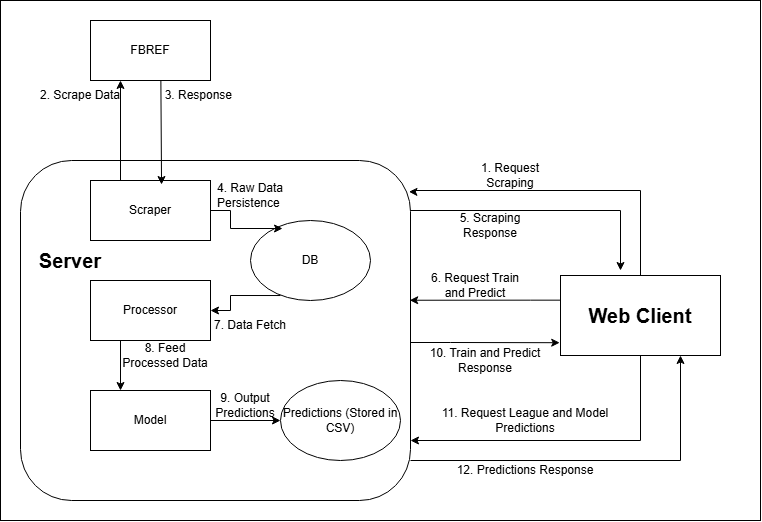

The diagram above was exported from draw.io. Its source (the exported page's mxGraphModel, read from the mxfile embedded in the PNG):
<mxGraphModel dx="1195" dy="682" grid="1" gridSize="10" guides="1" tooltips="1" connect="1" arrows="1" fold="1" page="1" pageScale="1" pageWidth="850" pageHeight="1100" math="0" shadow="0">
  <root>
    <mxCell id="0" />
    <mxCell id="1" parent="0" />
    <mxCell id="PNnl3MVVkNBF-kEGJKYG-5" style="edgeStyle=orthogonalEdgeStyle;rounded=0;orthogonalLoop=1;jettySize=auto;html=1;exitX=0.25;exitY=0;exitDx=0;exitDy=0;entryX=0.25;entryY=1;entryDx=0;entryDy=0;" edge="1" parent="1" source="PNnl3MVVkNBF-kEGJKYG-1" target="PNnl3MVVkNBF-kEGJKYG-2">
      <mxGeometry relative="1" as="geometry" />
    </mxCell>
    <mxCell id="PNnl3MVVkNBF-kEGJKYG-1" value="Scraper" style="rounded=0;whiteSpace=wrap;html=1;" vertex="1" parent="1">
      <mxGeometry x="90" y="260" width="120" height="60" as="geometry" />
    </mxCell>
    <mxCell id="PNnl3MVVkNBF-kEGJKYG-7" style="edgeStyle=orthogonalEdgeStyle;rounded=0;orthogonalLoop=1;jettySize=auto;html=1;entryX=0.592;entryY=0.067;entryDx=0;entryDy=0;entryPerimeter=0;" edge="1" parent="1" target="PNnl3MVVkNBF-kEGJKYG-1">
      <mxGeometry relative="1" as="geometry">
        <mxPoint x="160" y="100" as="sourcePoint" />
        <mxPoint x="160" y="220" as="targetPoint" />
      </mxGeometry>
    </mxCell>
    <mxCell id="PNnl3MVVkNBF-kEGJKYG-2" value="FBREF" style="whiteSpace=wrap;html=1;" vertex="1" parent="1">
      <mxGeometry x="90" y="100" width="120" height="60" as="geometry" />
    </mxCell>
    <mxCell id="PNnl3MVVkNBF-kEGJKYG-6" value="2. Scrape Data" style="text;html=1;align=center;verticalAlign=middle;whiteSpace=wrap;rounded=0;" vertex="1" parent="1">
      <mxGeometry x="30" y="160" width="100" height="30" as="geometry" />
    </mxCell>
    <mxCell id="PNnl3MVVkNBF-kEGJKYG-8" value="3. Response&amp;nbsp;" style="text;html=1;align=center;verticalAlign=middle;whiteSpace=wrap;rounded=0;" vertex="1" parent="1">
      <mxGeometry x="150" y="160" width="100" height="30" as="geometry" />
    </mxCell>
    <mxCell id="PNnl3MVVkNBF-kEGJKYG-33" style="edgeStyle=orthogonalEdgeStyle;rounded=0;orthogonalLoop=1;jettySize=auto;html=1;entryX=0.25;entryY=0;entryDx=0;entryDy=0;exitX=0.25;exitY=1;exitDx=0;exitDy=0;" edge="1" parent="1" source="PNnl3MVVkNBF-kEGJKYG-9" target="PNnl3MVVkNBF-kEGJKYG-10">
      <mxGeometry relative="1" as="geometry" />
    </mxCell>
    <mxCell id="PNnl3MVVkNBF-kEGJKYG-9" value="Processor" style="rounded=0;whiteSpace=wrap;html=1;" vertex="1" parent="1">
      <mxGeometry x="90" y="360" width="120" height="60" as="geometry" />
    </mxCell>
    <mxCell id="PNnl3MVVkNBF-kEGJKYG-22" style="edgeStyle=orthogonalEdgeStyle;rounded=0;orthogonalLoop=1;jettySize=auto;html=1;entryX=0;entryY=0.5;entryDx=0;entryDy=0;" edge="1" parent="1" source="PNnl3MVVkNBF-kEGJKYG-10" target="PNnl3MVVkNBF-kEGJKYG-21">
      <mxGeometry relative="1" as="geometry" />
    </mxCell>
    <mxCell id="PNnl3MVVkNBF-kEGJKYG-10" value="Model" style="rounded=0;whiteSpace=wrap;html=1;" vertex="1" parent="1">
      <mxGeometry x="90" y="470" width="120" height="60" as="geometry" />
    </mxCell>
    <mxCell id="PNnl3MVVkNBF-kEGJKYG-17" style="edgeStyle=orthogonalEdgeStyle;rounded=0;orthogonalLoop=1;jettySize=auto;html=1;entryX=1;entryY=0.5;entryDx=0;entryDy=0;exitX=0.25;exitY=0.938;exitDx=0;exitDy=0;exitPerimeter=0;" edge="1" parent="1" source="PNnl3MVVkNBF-kEGJKYG-12" target="PNnl3MVVkNBF-kEGJKYG-9">
      <mxGeometry relative="1" as="geometry" />
    </mxCell>
    <mxCell id="PNnl3MVVkNBF-kEGJKYG-12" value="DB" style="ellipse;whiteSpace=wrap;html=1;" vertex="1" parent="1">
      <mxGeometry x="250" y="300" width="120" height="80" as="geometry" />
    </mxCell>
    <mxCell id="PNnl3MVVkNBF-kEGJKYG-13" style="edgeStyle=orthogonalEdgeStyle;rounded=0;orthogonalLoop=1;jettySize=auto;html=1;entryX=0.267;entryY=0.1;entryDx=0;entryDy=0;entryPerimeter=0;" edge="1" parent="1" source="PNnl3MVVkNBF-kEGJKYG-1" target="PNnl3MVVkNBF-kEGJKYG-12">
      <mxGeometry relative="1" as="geometry" />
    </mxCell>
    <mxCell id="PNnl3MVVkNBF-kEGJKYG-14" value="4. Raw Data Persistence&amp;nbsp;" style="text;html=1;align=center;verticalAlign=middle;whiteSpace=wrap;rounded=0;" vertex="1" parent="1">
      <mxGeometry x="200" y="260" width="100" height="30" as="geometry" />
    </mxCell>
    <mxCell id="PNnl3MVVkNBF-kEGJKYG-16" value="7. Data Fetch" style="text;html=1;align=center;verticalAlign=middle;whiteSpace=wrap;rounded=0;" vertex="1" parent="1">
      <mxGeometry x="200" y="390" width="100" height="30" as="geometry" />
    </mxCell>
    <mxCell id="PNnl3MVVkNBF-kEGJKYG-45" style="edgeStyle=orthogonalEdgeStyle;rounded=0;orthogonalLoop=1;jettySize=auto;html=1;entryX=-0.005;entryY=0.84;entryDx=0;entryDy=0;entryPerimeter=0;" edge="1" parent="1" source="PNnl3MVVkNBF-kEGJKYG-24" target="PNnl3MVVkNBF-kEGJKYG-29">
      <mxGeometry relative="1" as="geometry">
        <Array as="points">
          <mxPoint x="450" y="422" />
          <mxPoint x="450" y="422" />
        </Array>
      </mxGeometry>
    </mxCell>
    <mxCell id="PNnl3MVVkNBF-kEGJKYG-48" style="edgeStyle=orthogonalEdgeStyle;rounded=0;orthogonalLoop=1;jettySize=auto;html=1;entryX=0.75;entryY=1;entryDx=0;entryDy=0;" edge="1" parent="1" source="PNnl3MVVkNBF-kEGJKYG-24" target="PNnl3MVVkNBF-kEGJKYG-29">
      <mxGeometry relative="1" as="geometry">
        <Array as="points">
          <mxPoint x="680" y="540" />
        </Array>
      </mxGeometry>
    </mxCell>
    <mxCell id="PNnl3MVVkNBF-kEGJKYG-24" value="" style="rounded=1;whiteSpace=wrap;html=1;fillColor=none;" vertex="1" parent="1">
      <mxGeometry x="20" y="240" width="390" height="340" as="geometry" />
    </mxCell>
    <mxCell id="PNnl3MVVkNBF-kEGJKYG-19" value="8. Feed Processed Data" style="text;html=1;align=center;verticalAlign=middle;whiteSpace=wrap;rounded=0;" vertex="1" parent="1">
      <mxGeometry x="120" y="420" width="90" height="30" as="geometry" />
    </mxCell>
    <mxCell id="PNnl3MVVkNBF-kEGJKYG-21" value="Predictions (Stored in CSV)" style="ellipse;whiteSpace=wrap;html=1;" vertex="1" parent="1">
      <mxGeometry x="280" y="460" width="120" height="80" as="geometry" />
    </mxCell>
    <mxCell id="PNnl3MVVkNBF-kEGJKYG-23" value="9. Output Predictions" style="text;html=1;align=center;verticalAlign=middle;whiteSpace=wrap;rounded=0;" vertex="1" parent="1">
      <mxGeometry x="200" y="470" width="90" height="30" as="geometry" />
    </mxCell>
    <mxCell id="PNnl3MVVkNBF-kEGJKYG-25" value="&lt;b&gt;&lt;font style=&quot;font-size: 20px;&quot;&gt;Server&lt;/font&gt;&lt;/b&gt;" style="text;html=1;align=center;verticalAlign=middle;whiteSpace=wrap;rounded=0;" vertex="1" parent="1">
      <mxGeometry x="40" y="325" width="60" height="30" as="geometry" />
    </mxCell>
    <mxCell id="PNnl3MVVkNBF-kEGJKYG-29" value="&lt;b&gt;&lt;font style=&quot;font-size: 20px;&quot;&gt;Web Client&lt;/font&gt;&lt;/b&gt;" style="whiteSpace=wrap;html=1;" vertex="1" parent="1">
      <mxGeometry x="560" y="355" width="160" height="80" as="geometry" />
    </mxCell>
    <mxCell id="PNnl3MVVkNBF-kEGJKYG-34" style="edgeStyle=orthogonalEdgeStyle;rounded=0;orthogonalLoop=1;jettySize=auto;html=1;entryX=0.996;entryY=0.092;entryDx=0;entryDy=0;entryPerimeter=0;exitX=0.5;exitY=0;exitDx=0;exitDy=0;" edge="1" parent="1" source="PNnl3MVVkNBF-kEGJKYG-29" target="PNnl3MVVkNBF-kEGJKYG-24">
      <mxGeometry relative="1" as="geometry">
        <Array as="points">
          <mxPoint x="640" y="270" />
          <mxPoint x="412" y="270" />
          <mxPoint x="412" y="271" />
        </Array>
      </mxGeometry>
    </mxCell>
    <mxCell id="PNnl3MVVkNBF-kEGJKYG-36" value="1. Request Scraping" style="text;html=1;align=center;verticalAlign=middle;whiteSpace=wrap;rounded=0;" vertex="1" parent="1">
      <mxGeometry x="460" y="240" width="100" height="30" as="geometry" />
    </mxCell>
    <mxCell id="PNnl3MVVkNBF-kEGJKYG-38" value="5. Scraping Response" style="text;html=1;align=center;verticalAlign=middle;whiteSpace=wrap;rounded=0;" vertex="1" parent="1">
      <mxGeometry x="440" y="290" width="100" height="30" as="geometry" />
    </mxCell>
    <mxCell id="PNnl3MVVkNBF-kEGJKYG-40" style="edgeStyle=orthogonalEdgeStyle;rounded=0;orthogonalLoop=1;jettySize=auto;html=1;" edge="1" parent="1" source="PNnl3MVVkNBF-kEGJKYG-24">
      <mxGeometry relative="1" as="geometry">
        <mxPoint x="620" y="350" as="targetPoint" />
        <Array as="points">
          <mxPoint x="620" y="290" />
        </Array>
      </mxGeometry>
    </mxCell>
    <mxCell id="PNnl3MVVkNBF-kEGJKYG-41" style="edgeStyle=orthogonalEdgeStyle;rounded=0;orthogonalLoop=1;jettySize=auto;html=1;entryX=0.998;entryY=0.411;entryDx=0;entryDy=0;entryPerimeter=0;" edge="1" parent="1" source="PNnl3MVVkNBF-kEGJKYG-29" target="PNnl3MVVkNBF-kEGJKYG-24">
      <mxGeometry relative="1" as="geometry">
        <mxPoint x="410" y="500" as="targetPoint" />
        <Array as="points">
          <mxPoint x="530" y="380" />
        </Array>
      </mxGeometry>
    </mxCell>
    <mxCell id="PNnl3MVVkNBF-kEGJKYG-42" value="6. Request Train and Predict" style="text;html=1;align=center;verticalAlign=middle;whiteSpace=wrap;rounded=0;" vertex="1" parent="1">
      <mxGeometry x="425" y="350" width="100" height="30" as="geometry" />
    </mxCell>
    <mxCell id="PNnl3MVVkNBF-kEGJKYG-44" value="11. Request League and Model Predictions" style="text;html=1;align=center;verticalAlign=middle;whiteSpace=wrap;rounded=0;" vertex="1" parent="1">
      <mxGeometry x="440" y="485" width="170" height="30" as="geometry" />
    </mxCell>
    <mxCell id="PNnl3MVVkNBF-kEGJKYG-46" value="10. Train and Predict Response" style="text;html=1;align=center;verticalAlign=middle;whiteSpace=wrap;rounded=0;" vertex="1" parent="1">
      <mxGeometry x="425" y="420" width="120" height="40" as="geometry" />
    </mxCell>
    <mxCell id="PNnl3MVVkNBF-kEGJKYG-47" style="edgeStyle=orthogonalEdgeStyle;rounded=0;orthogonalLoop=1;jettySize=auto;html=1;" edge="1" parent="1" source="PNnl3MVVkNBF-kEGJKYG-29">
      <mxGeometry relative="1" as="geometry">
        <mxPoint x="410" y="520" as="targetPoint" />
        <Array as="points">
          <mxPoint x="640" y="520" />
          <mxPoint x="410" y="520" />
        </Array>
      </mxGeometry>
    </mxCell>
    <mxCell id="PNnl3MVVkNBF-kEGJKYG-49" value="12. Predictions Response" style="text;html=1;align=center;verticalAlign=middle;whiteSpace=wrap;rounded=0;" vertex="1" parent="1">
      <mxGeometry x="440" y="535" width="170" height="30" as="geometry" />
    </mxCell>
    <mxCell id="PNnl3MVVkNBF-kEGJKYG-51" value="" style="rounded=0;whiteSpace=wrap;html=1;fillColor=none;" vertex="1" parent="1">
      <mxGeometry y="80" width="760" height="520" as="geometry" />
    </mxCell>
  </root>
</mxGraphModel>